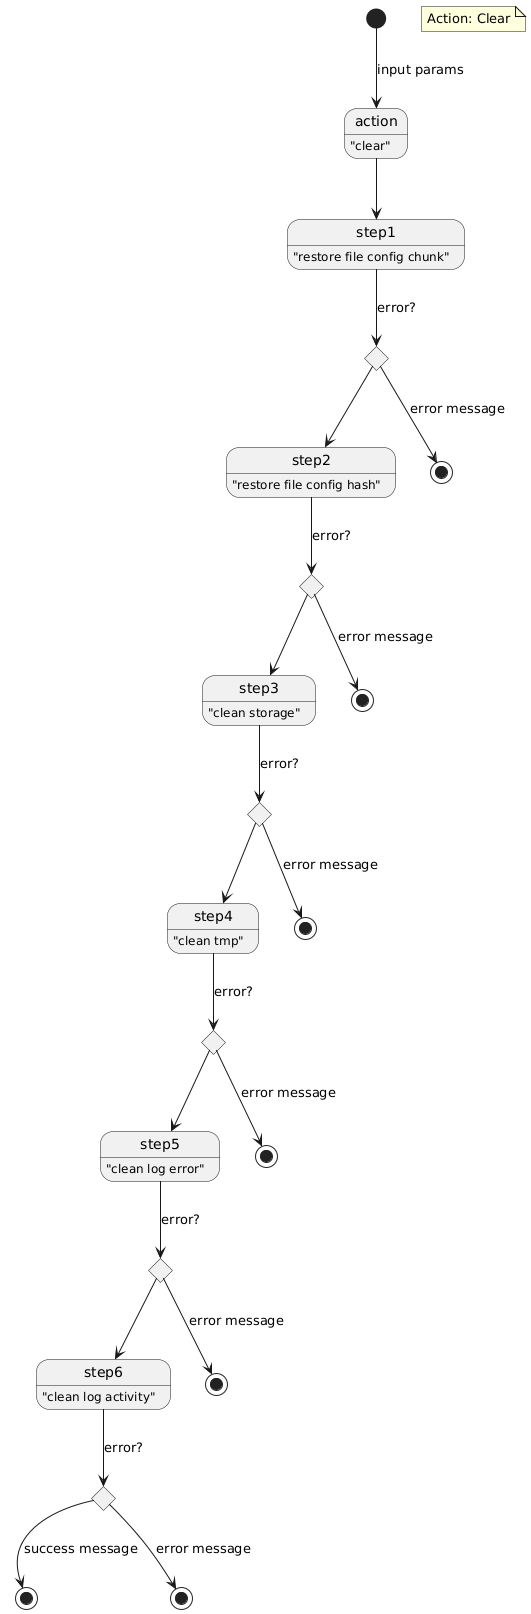

The diagram above was rendered by PlantUML. Its source (embedded in the PNG):
@startuml
state action : "clear"
state "step1" as s1: "restore file config chunk"
note "Action: Clear" as n1
state "step2" as s2: "restore file config hash"
state "step3" as s3: "clean storage"
state "step4" as s4: "clean tmp"
state "step5" as s5: "clean log error"
state "step6" as s6: "clean log activity"
state "end" as e0 <<end>>
state "end" as e1 <<end>>
state "end" as e2 <<end>>
state "end" as e3 <<end>>
state "end" as e4 <<end>>
state "end" as e5 <<end>>
state "end" as e6 <<end>>
state "choice" as c1 <<choice>>
state "choice" as c2 <<choice>>
state "choice" as c3 <<choice>>
state "choice" as c4 <<choice>>
state "choice" as c5 <<choice>>
state "choice" as c6 <<choice>>

[*] --> action : input params
action --> s1
s1 --> c1: error?
c1 --> e1: error message
c1 --> s2

s2 --> c2: error?
c2 --> e2: error message
c2 --> s3

s3 --> c3: error?
c3 --> e3: error message
c3 --> s4

s4 --> c4: error?
c4 --> e4: error message
c4 --> s5

s5 --> c5: error?
c5 --> e5: error message
c5 --> s6

s6 --> c6: error?
c6 --> e6: error message
c6 --> e0: success message

@enduml